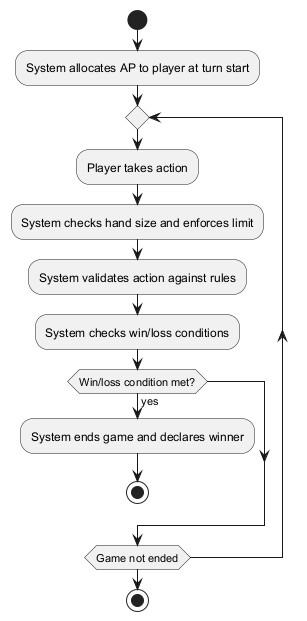

The diagram above was rendered by PlantUML. Its source (embedded in the PNG):
@startuml
start
:System allocates AP to player at turn start;
repeat
  :Player takes action;
  :System checks hand size and enforces limit;
  :System validates action against rules;
  :System checks win/loss conditions;
  if (Win/loss condition met?) then (yes)
    :System ends game and declares winner;
    stop
  endif
repeat while (Game not ended)
stop
@enduml